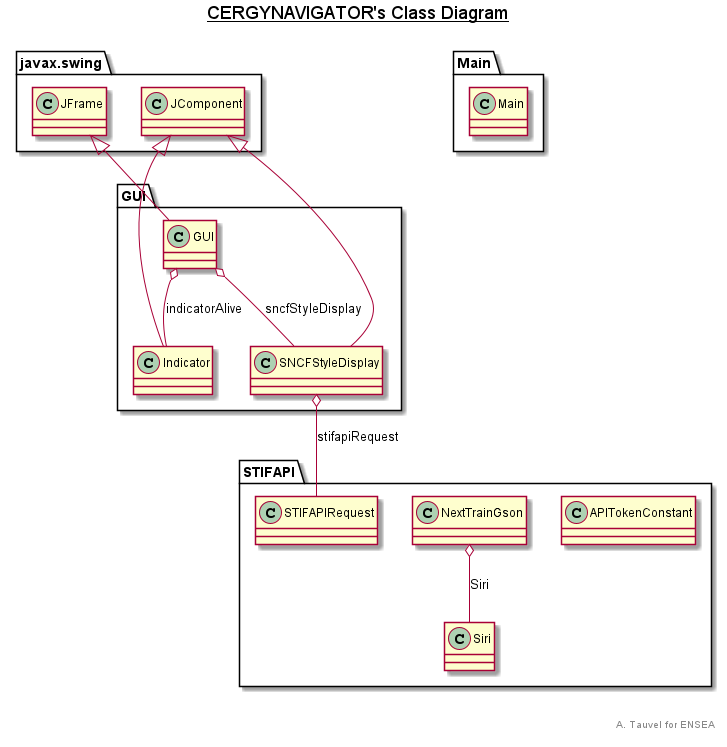

The diagram above was rendered by PlantUML. Its source (embedded in the PNG):
@startuml

title __CERGYNAVIGATOR's Class Diagram__\n

  namespace GUI {
    class GUI.GUI {
    }
  }
  

  namespace GUI {
    class GUI.Indicator {
    }
  }
  

  namespace GUI {
    class GUI.SNCFStyleDisplay {
    }
  }
  

  namespace Main {
    class Main.Main {
    }
  }
  

  namespace STIFAPI {
    class STIFAPI.APITokenConstant {
    }
  }
  

  namespace STIFAPI {
    class STIFAPI.NextTrainGson {
    }
  }
  

  namespace STIFAPI {
    class STIFAPI.STIFAPIRequest {
    }
  }
  

  GUI.GUI -up-|> javax.swing.JFrame
  GUI.GUI o-- GUI.Indicator : indicatorAlive
  GUI.GUI o-- GUI.SNCFStyleDisplay : sncfStyleDisplay
  GUI.Indicator -up-|> javax.swing.JComponent
  GUI.SNCFStyleDisplay -up-|> javax.swing.JComponent
  GUI.SNCFStyleDisplay o-- STIFAPI.STIFAPIRequest : stifapiRequest
  STIFAPI.NextTrainGson o-- STIFAPI.NextTrainGson.Siri : Siri


right footer


A. Tauvel for ENSEA

endfooter

@enduml